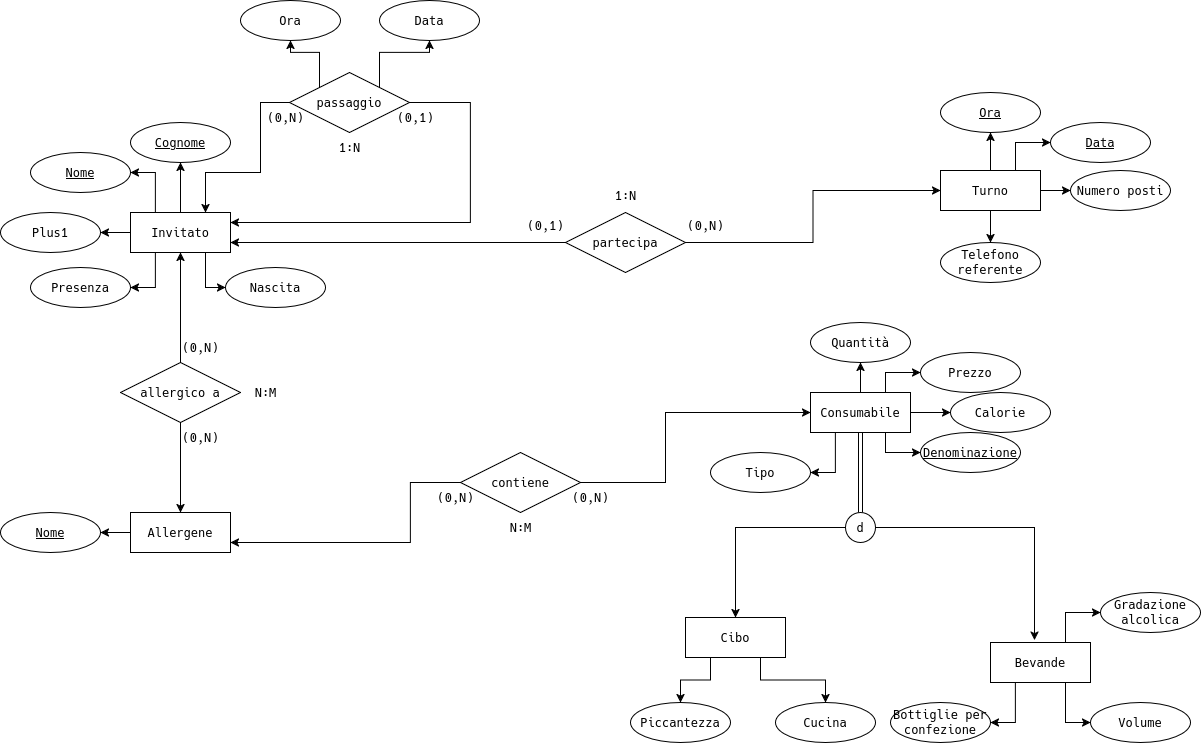

The diagram above was exported from draw.io. Its source (the exported page's mxGraphModel, read from the mxfile embedded in the PNG):
<mxGraphModel dx="977" dy="618" grid="1" gridSize="10" guides="1" tooltips="1" connect="1" arrows="1" fold="1" page="1" pageScale="1" pageWidth="827" pageHeight="1169" math="0" shadow="0">
  <root>
    <mxCell id="0" />
    <mxCell id="1" parent="0" />
    <mxCell id="WqFjTJ1Fd48A8hpNRi_o-8" style="edgeStyle=orthogonalEdgeStyle;rounded=0;orthogonalLoop=1;jettySize=auto;html=1;exitX=0.5;exitY=0;exitDx=0;exitDy=0;entryX=0.5;entryY=1;entryDx=0;entryDy=0;" parent="1" source="WqFjTJ1Fd48A8hpNRi_o-1" target="WqFjTJ1Fd48A8hpNRi_o-3" edge="1">
      <mxGeometry relative="1" as="geometry" />
    </mxCell>
    <mxCell id="WqFjTJ1Fd48A8hpNRi_o-9" style="edgeStyle=orthogonalEdgeStyle;rounded=0;orthogonalLoop=1;jettySize=auto;html=1;exitX=0.25;exitY=0;exitDx=0;exitDy=0;entryX=1;entryY=0.5;entryDx=0;entryDy=0;" parent="1" source="WqFjTJ1Fd48A8hpNRi_o-1" target="WqFjTJ1Fd48A8hpNRi_o-2" edge="1">
      <mxGeometry relative="1" as="geometry" />
    </mxCell>
    <mxCell id="WqFjTJ1Fd48A8hpNRi_o-10" style="edgeStyle=orthogonalEdgeStyle;rounded=0;orthogonalLoop=1;jettySize=auto;html=1;exitX=0;exitY=0.5;exitDx=0;exitDy=0;entryX=1;entryY=0.5;entryDx=0;entryDy=0;" parent="1" source="WqFjTJ1Fd48A8hpNRi_o-1" target="WqFjTJ1Fd48A8hpNRi_o-6" edge="1">
      <mxGeometry relative="1" as="geometry" />
    </mxCell>
    <mxCell id="WqFjTJ1Fd48A8hpNRi_o-11" style="edgeStyle=orthogonalEdgeStyle;rounded=0;orthogonalLoop=1;jettySize=auto;html=1;exitX=0.25;exitY=1;exitDx=0;exitDy=0;entryX=1;entryY=0.5;entryDx=0;entryDy=0;" parent="1" source="WqFjTJ1Fd48A8hpNRi_o-1" target="WqFjTJ1Fd48A8hpNRi_o-5" edge="1">
      <mxGeometry relative="1" as="geometry" />
    </mxCell>
    <mxCell id="WqFjTJ1Fd48A8hpNRi_o-69" style="edgeStyle=orthogonalEdgeStyle;rounded=0;orthogonalLoop=1;jettySize=auto;html=1;exitX=0.75;exitY=1;exitDx=0;exitDy=0;entryX=0;entryY=0.5;entryDx=0;entryDy=0;" parent="1" source="WqFjTJ1Fd48A8hpNRi_o-1" target="WqFjTJ1Fd48A8hpNRi_o-4" edge="1">
      <mxGeometry relative="1" as="geometry" />
    </mxCell>
    <mxCell id="WqFjTJ1Fd48A8hpNRi_o-1" value="Invitato" style="whiteSpace=wrap;html=1;align=center;" parent="1" vertex="1">
      <mxGeometry x="140" y="220" width="100" height="40" as="geometry" />
    </mxCell>
    <mxCell id="WqFjTJ1Fd48A8hpNRi_o-2" value="&lt;u&gt;Nome&lt;/u&gt;" style="ellipse;whiteSpace=wrap;html=1;align=center;" parent="1" vertex="1">
      <mxGeometry x="40" y="160" width="100" height="40" as="geometry" />
    </mxCell>
    <mxCell id="WqFjTJ1Fd48A8hpNRi_o-3" value="&lt;u&gt;Cognome&lt;/u&gt;" style="ellipse;whiteSpace=wrap;html=1;align=center;" parent="1" vertex="1">
      <mxGeometry x="140" y="130" width="100" height="40" as="geometry" />
    </mxCell>
    <mxCell id="WqFjTJ1Fd48A8hpNRi_o-4" value="Nascita" style="ellipse;whiteSpace=wrap;html=1;align=center;" parent="1" vertex="1">
      <mxGeometry x="235" y="275" width="100" height="40" as="geometry" />
    </mxCell>
    <mxCell id="WqFjTJ1Fd48A8hpNRi_o-5" value="Presenza" style="ellipse;whiteSpace=wrap;html=1;align=center;" parent="1" vertex="1">
      <mxGeometry x="40" y="275" width="100" height="40" as="geometry" />
    </mxCell>
    <mxCell id="WqFjTJ1Fd48A8hpNRi_o-6" value="Plus1" style="ellipse;whiteSpace=wrap;html=1;align=center;" parent="1" vertex="1">
      <mxGeometry x="10" y="220" width="100" height="40" as="geometry" />
    </mxCell>
    <mxCell id="M8taew_Y7g3z-IeV9gXC-9" style="edgeStyle=orthogonalEdgeStyle;rounded=0;orthogonalLoop=1;jettySize=auto;html=1;exitX=0.75;exitY=1;exitDx=0;exitDy=0;" parent="1" source="WqFjTJ1Fd48A8hpNRi_o-13" target="WqFjTJ1Fd48A8hpNRi_o-35" edge="1">
      <mxGeometry relative="1" as="geometry" />
    </mxCell>
    <mxCell id="M8taew_Y7g3z-IeV9gXC-10" style="edgeStyle=orthogonalEdgeStyle;rounded=0;orthogonalLoop=1;jettySize=auto;html=1;exitX=0.25;exitY=1;exitDx=0;exitDy=0;entryX=0.5;entryY=0;entryDx=0;entryDy=0;" parent="1" source="WqFjTJ1Fd48A8hpNRi_o-13" target="WqFjTJ1Fd48A8hpNRi_o-38" edge="1">
      <mxGeometry relative="1" as="geometry" />
    </mxCell>
    <mxCell id="WqFjTJ1Fd48A8hpNRi_o-13" value="Cibo" style="whiteSpace=wrap;html=1;align=center;" parent="1" vertex="1">
      <mxGeometry x="695" y="625" width="100" height="40" as="geometry" />
    </mxCell>
    <mxCell id="WqFjTJ1Fd48A8hpNRi_o-43" style="edgeStyle=orthogonalEdgeStyle;rounded=0;orthogonalLoop=1;jettySize=auto;html=1;exitX=0.75;exitY=1;exitDx=0;exitDy=0;entryX=0;entryY=0.5;entryDx=0;entryDy=0;" parent="1" source="WqFjTJ1Fd48A8hpNRi_o-30" target="WqFjTJ1Fd48A8hpNRi_o-41" edge="1">
      <mxGeometry relative="1" as="geometry" />
    </mxCell>
    <mxCell id="WqFjTJ1Fd48A8hpNRi_o-44" style="edgeStyle=orthogonalEdgeStyle;rounded=0;orthogonalLoop=1;jettySize=auto;html=1;exitX=0.75;exitY=0;exitDx=0;exitDy=0;entryX=0;entryY=0.5;entryDx=0;entryDy=0;" parent="1" source="WqFjTJ1Fd48A8hpNRi_o-30" target="WqFjTJ1Fd48A8hpNRi_o-40" edge="1">
      <mxGeometry relative="1" as="geometry" />
    </mxCell>
    <mxCell id="WqFjTJ1Fd48A8hpNRi_o-45" style="edgeStyle=orthogonalEdgeStyle;rounded=0;orthogonalLoop=1;jettySize=auto;html=1;exitX=0.25;exitY=1;exitDx=0;exitDy=0;entryX=1;entryY=0.5;entryDx=0;entryDy=0;" parent="1" source="WqFjTJ1Fd48A8hpNRi_o-30" target="WqFjTJ1Fd48A8hpNRi_o-42" edge="1">
      <mxGeometry relative="1" as="geometry" />
    </mxCell>
    <mxCell id="WqFjTJ1Fd48A8hpNRi_o-30" value="Bevande" style="whiteSpace=wrap;html=1;align=center;" parent="1" vertex="1">
      <mxGeometry x="1000" y="650" width="100" height="40" as="geometry" />
    </mxCell>
    <mxCell id="WqFjTJ1Fd48A8hpNRi_o-31" value="&lt;u&gt;Denominazione&lt;/u&gt;" style="ellipse;whiteSpace=wrap;html=1;align=center;" parent="1" vertex="1">
      <mxGeometry x="930" y="440" width="100" height="40" as="geometry" />
    </mxCell>
    <mxCell id="WqFjTJ1Fd48A8hpNRi_o-32" value="Prezzo" style="ellipse;whiteSpace=wrap;html=1;align=center;" parent="1" vertex="1">
      <mxGeometry x="930" y="360" width="100" height="40" as="geometry" />
    </mxCell>
    <mxCell id="WqFjTJ1Fd48A8hpNRi_o-33" value="Calorie" style="ellipse;whiteSpace=wrap;html=1;align=center;" parent="1" vertex="1">
      <mxGeometry x="960" y="400" width="100" height="40" as="geometry" />
    </mxCell>
    <mxCell id="WqFjTJ1Fd48A8hpNRi_o-34" value="Quantità" style="ellipse;whiteSpace=wrap;html=1;align=center;" parent="1" vertex="1">
      <mxGeometry x="820" y="330" width="100" height="40" as="geometry" />
    </mxCell>
    <mxCell id="WqFjTJ1Fd48A8hpNRi_o-35" value="Cucina" style="ellipse;whiteSpace=wrap;html=1;align=center;" parent="1" vertex="1">
      <mxGeometry x="785" y="710" width="100" height="40" as="geometry" />
    </mxCell>
    <mxCell id="WqFjTJ1Fd48A8hpNRi_o-38" value="Piccantezza" style="ellipse;whiteSpace=wrap;html=1;align=center;" parent="1" vertex="1">
      <mxGeometry x="640" y="710" width="100" height="40" as="geometry" />
    </mxCell>
    <mxCell id="WqFjTJ1Fd48A8hpNRi_o-40" value="Gradazione alcolica" style="ellipse;whiteSpace=wrap;html=1;align=center;" parent="1" vertex="1">
      <mxGeometry x="1110" y="600" width="100" height="40" as="geometry" />
    </mxCell>
    <mxCell id="WqFjTJ1Fd48A8hpNRi_o-41" value="Volume" style="ellipse;whiteSpace=wrap;html=1;align=center;" parent="1" vertex="1">
      <mxGeometry x="1100" y="710" width="100" height="40" as="geometry" />
    </mxCell>
    <mxCell id="WqFjTJ1Fd48A8hpNRi_o-42" value="Bottiglie per confezione" style="ellipse;whiteSpace=wrap;html=1;align=center;" parent="1" vertex="1">
      <mxGeometry x="900" y="710" width="100" height="40" as="geometry" />
    </mxCell>
    <mxCell id="WqFjTJ1Fd48A8hpNRi_o-48" style="edgeStyle=orthogonalEdgeStyle;rounded=0;orthogonalLoop=1;jettySize=auto;html=1;exitX=0;exitY=0.5;exitDx=0;exitDy=0;entryX=1;entryY=0.5;entryDx=0;entryDy=0;" parent="1" source="WqFjTJ1Fd48A8hpNRi_o-46" target="WqFjTJ1Fd48A8hpNRi_o-47" edge="1">
      <mxGeometry relative="1" as="geometry" />
    </mxCell>
    <mxCell id="WqFjTJ1Fd48A8hpNRi_o-46" value="Allergene" style="whiteSpace=wrap;html=1;align=center;" parent="1" vertex="1">
      <mxGeometry x="140" y="520" width="100" height="40" as="geometry" />
    </mxCell>
    <mxCell id="WqFjTJ1Fd48A8hpNRi_o-47" value="&lt;u&gt;Nome&lt;/u&gt;" style="ellipse;whiteSpace=wrap;html=1;align=center;" parent="1" vertex="1">
      <mxGeometry x="10" y="520" width="100" height="40" as="geometry" />
    </mxCell>
    <mxCell id="WqFjTJ1Fd48A8hpNRi_o-51" style="edgeStyle=orthogonalEdgeStyle;rounded=0;orthogonalLoop=1;jettySize=auto;html=1;exitX=0.5;exitY=0;exitDx=0;exitDy=0;entryX=0.5;entryY=1;entryDx=0;entryDy=0;" parent="1" source="WqFjTJ1Fd48A8hpNRi_o-49" target="WqFjTJ1Fd48A8hpNRi_o-1" edge="1">
      <mxGeometry relative="1" as="geometry" />
    </mxCell>
    <mxCell id="WqFjTJ1Fd48A8hpNRi_o-52" style="edgeStyle=orthogonalEdgeStyle;rounded=0;orthogonalLoop=1;jettySize=auto;html=1;exitX=0.5;exitY=1;exitDx=0;exitDy=0;" parent="1" source="WqFjTJ1Fd48A8hpNRi_o-49" target="WqFjTJ1Fd48A8hpNRi_o-46" edge="1">
      <mxGeometry relative="1" as="geometry" />
    </mxCell>
    <mxCell id="WqFjTJ1Fd48A8hpNRi_o-49" value="allergico a" style="shape=rhombus;perimeter=rhombusPerimeter;whiteSpace=wrap;html=1;align=center;" parent="1" vertex="1">
      <mxGeometry x="130" y="370" width="120" height="60" as="geometry" />
    </mxCell>
    <mxCell id="WqFjTJ1Fd48A8hpNRi_o-58" style="edgeStyle=orthogonalEdgeStyle;rounded=0;orthogonalLoop=1;jettySize=auto;html=1;exitX=1;exitY=0.5;exitDx=0;exitDy=0;entryX=0;entryY=0.5;entryDx=0;entryDy=0;" parent="1" source="WqFjTJ1Fd48A8hpNRi_o-54" target="M8taew_Y7g3z-IeV9gXC-1" edge="1">
      <mxGeometry relative="1" as="geometry">
        <Array as="points">
          <mxPoint x="675" y="490" />
          <mxPoint x="675" y="420" />
        </Array>
      </mxGeometry>
    </mxCell>
    <mxCell id="WqFjTJ1Fd48A8hpNRi_o-59" style="edgeStyle=orthogonalEdgeStyle;rounded=0;orthogonalLoop=1;jettySize=auto;html=1;exitX=0;exitY=0.5;exitDx=0;exitDy=0;entryX=1;entryY=0.75;entryDx=0;entryDy=0;" parent="1" source="WqFjTJ1Fd48A8hpNRi_o-54" target="WqFjTJ1Fd48A8hpNRi_o-46" edge="1">
      <mxGeometry relative="1" as="geometry">
        <Array as="points">
          <mxPoint x="420" y="490" />
          <mxPoint x="420" y="550" />
        </Array>
      </mxGeometry>
    </mxCell>
    <mxCell id="WqFjTJ1Fd48A8hpNRi_o-54" value="contiene" style="shape=rhombus;perimeter=rhombusPerimeter;whiteSpace=wrap;html=1;align=center;" parent="1" vertex="1">
      <mxGeometry x="470" y="460" width="120" height="60" as="geometry" />
    </mxCell>
    <mxCell id="WqFjTJ1Fd48A8hpNRi_o-61" value="(0,N)" style="text;html=1;align=center;verticalAlign=middle;resizable=0;points=[];autosize=1;strokeColor=none;fillColor=none;" parent="1" vertex="1">
      <mxGeometry x="440" y="490" width="50" height="30" as="geometry" />
    </mxCell>
    <mxCell id="WqFjTJ1Fd48A8hpNRi_o-62" value="(0,N)" style="text;html=1;align=center;verticalAlign=middle;resizable=0;points=[];autosize=1;strokeColor=none;fillColor=none;" parent="1" vertex="1">
      <mxGeometry x="575" y="490" width="50" height="30" as="geometry" />
    </mxCell>
    <mxCell id="WqFjTJ1Fd48A8hpNRi_o-64" value="(0,N)" style="text;html=1;align=center;verticalAlign=middle;resizable=0;points=[];autosize=1;strokeColor=none;fillColor=none;" parent="1" vertex="1">
      <mxGeometry x="185" y="340" width="50" height="30" as="geometry" />
    </mxCell>
    <mxCell id="WqFjTJ1Fd48A8hpNRi_o-65" value="(0,N)" style="text;html=1;align=center;verticalAlign=middle;resizable=0;points=[];autosize=1;strokeColor=none;fillColor=none;" parent="1" vertex="1">
      <mxGeometry x="185" y="430" width="50" height="30" as="geometry" />
    </mxCell>
    <mxCell id="WqFjTJ1Fd48A8hpNRi_o-67" value="N:M" style="text;html=1;align=center;verticalAlign=middle;resizable=0;points=[];autosize=1;strokeColor=none;fillColor=none;" parent="1" vertex="1">
      <mxGeometry x="505" y="520" width="50" height="30" as="geometry" />
    </mxCell>
    <mxCell id="WqFjTJ1Fd48A8hpNRi_o-68" value="N:M" style="text;html=1;align=center;verticalAlign=middle;resizable=0;points=[];autosize=1;strokeColor=none;fillColor=none;" parent="1" vertex="1">
      <mxGeometry x="250" y="385" width="50" height="30" as="geometry" />
    </mxCell>
    <mxCell id="WqFjTJ1Fd48A8hpNRi_o-71" style="edgeStyle=orthogonalEdgeStyle;rounded=0;orthogonalLoop=1;jettySize=auto;html=1;exitX=0;exitY=0.5;exitDx=0;exitDy=0;entryX=0.75;entryY=0;entryDx=0;entryDy=0;" parent="1" source="WqFjTJ1Fd48A8hpNRi_o-70" target="WqFjTJ1Fd48A8hpNRi_o-1" edge="1">
      <mxGeometry relative="1" as="geometry">
        <Array as="points">
          <mxPoint x="270" y="110" />
          <mxPoint x="270" y="180" />
          <mxPoint x="215" y="180" />
        </Array>
      </mxGeometry>
    </mxCell>
    <mxCell id="WqFjTJ1Fd48A8hpNRi_o-72" style="edgeStyle=orthogonalEdgeStyle;rounded=0;orthogonalLoop=1;jettySize=auto;html=1;exitX=1;exitY=0.5;exitDx=0;exitDy=0;entryX=1;entryY=0.25;entryDx=0;entryDy=0;" parent="1" source="WqFjTJ1Fd48A8hpNRi_o-70" target="WqFjTJ1Fd48A8hpNRi_o-1" edge="1">
      <mxGeometry relative="1" as="geometry">
        <Array as="points">
          <mxPoint x="480" y="110" />
          <mxPoint x="480" y="230" />
        </Array>
      </mxGeometry>
    </mxCell>
    <mxCell id="WqFjTJ1Fd48A8hpNRi_o-78" style="edgeStyle=orthogonalEdgeStyle;rounded=0;orthogonalLoop=1;jettySize=auto;html=1;exitX=0;exitY=0;exitDx=0;exitDy=0;entryX=0.5;entryY=1;entryDx=0;entryDy=0;" parent="1" source="WqFjTJ1Fd48A8hpNRi_o-70" target="WqFjTJ1Fd48A8hpNRi_o-77" edge="1">
      <mxGeometry relative="1" as="geometry" />
    </mxCell>
    <mxCell id="WqFjTJ1Fd48A8hpNRi_o-79" style="edgeStyle=orthogonalEdgeStyle;rounded=0;orthogonalLoop=1;jettySize=auto;html=1;exitX=1;exitY=0;exitDx=0;exitDy=0;entryX=0.5;entryY=1;entryDx=0;entryDy=0;" parent="1" source="WqFjTJ1Fd48A8hpNRi_o-70" target="WqFjTJ1Fd48A8hpNRi_o-76" edge="1">
      <mxGeometry relative="1" as="geometry" />
    </mxCell>
    <mxCell id="WqFjTJ1Fd48A8hpNRi_o-70" value="passaggio" style="shape=rhombus;perimeter=rhombusPerimeter;whiteSpace=wrap;html=1;align=center;" parent="1" vertex="1">
      <mxGeometry x="299" y="80" width="120" height="60" as="geometry" />
    </mxCell>
    <mxCell id="WqFjTJ1Fd48A8hpNRi_o-73" value="(0,1)" style="text;html=1;align=center;verticalAlign=middle;resizable=0;points=[];autosize=1;strokeColor=none;fillColor=none;" parent="1" vertex="1">
      <mxGeometry x="400" y="110" width="50" height="30" as="geometry" />
    </mxCell>
    <mxCell id="WqFjTJ1Fd48A8hpNRi_o-74" value="(0,N)" style="text;html=1;align=center;verticalAlign=middle;resizable=0;points=[];autosize=1;strokeColor=none;fillColor=none;" parent="1" vertex="1">
      <mxGeometry x="270" y="110" width="50" height="30" as="geometry" />
    </mxCell>
    <mxCell id="WqFjTJ1Fd48A8hpNRi_o-75" value="1:N" style="text;html=1;align=center;verticalAlign=middle;resizable=0;points=[];autosize=1;strokeColor=none;fillColor=none;" parent="1" vertex="1">
      <mxGeometry x="339" y="140" width="40" height="30" as="geometry" />
    </mxCell>
    <mxCell id="WqFjTJ1Fd48A8hpNRi_o-76" value="Data" style="ellipse;whiteSpace=wrap;html=1;align=center;" parent="1" vertex="1">
      <mxGeometry x="389" y="8" width="100" height="40" as="geometry" />
    </mxCell>
    <mxCell id="WqFjTJ1Fd48A8hpNRi_o-77" value="Ora" style="ellipse;whiteSpace=wrap;html=1;align=center;" parent="1" vertex="1">
      <mxGeometry x="250" y="8" width="100" height="40" as="geometry" />
    </mxCell>
    <mxCell id="WqFjTJ1Fd48A8hpNRi_o-87" style="edgeStyle=orthogonalEdgeStyle;rounded=0;orthogonalLoop=1;jettySize=auto;html=1;exitX=0.5;exitY=0;exitDx=0;exitDy=0;" parent="1" source="WqFjTJ1Fd48A8hpNRi_o-81" target="WqFjTJ1Fd48A8hpNRi_o-83" edge="1">
      <mxGeometry relative="1" as="geometry" />
    </mxCell>
    <mxCell id="WqFjTJ1Fd48A8hpNRi_o-88" style="edgeStyle=orthogonalEdgeStyle;rounded=0;orthogonalLoop=1;jettySize=auto;html=1;exitX=1;exitY=0.5;exitDx=0;exitDy=0;entryX=0;entryY=0.5;entryDx=0;entryDy=0;" parent="1" source="WqFjTJ1Fd48A8hpNRi_o-81" target="WqFjTJ1Fd48A8hpNRi_o-84" edge="1">
      <mxGeometry relative="1" as="geometry" />
    </mxCell>
    <mxCell id="WqFjTJ1Fd48A8hpNRi_o-89" style="edgeStyle=orthogonalEdgeStyle;rounded=0;orthogonalLoop=1;jettySize=auto;html=1;exitX=0.5;exitY=1;exitDx=0;exitDy=0;entryX=0.5;entryY=0;entryDx=0;entryDy=0;" parent="1" source="WqFjTJ1Fd48A8hpNRi_o-81" target="WqFjTJ1Fd48A8hpNRi_o-85" edge="1">
      <mxGeometry relative="1" as="geometry" />
    </mxCell>
    <mxCell id="WqFjTJ1Fd48A8hpNRi_o-90" style="edgeStyle=orthogonalEdgeStyle;rounded=0;orthogonalLoop=1;jettySize=auto;html=1;exitX=0.75;exitY=0;exitDx=0;exitDy=0;entryX=0;entryY=0.5;entryDx=0;entryDy=0;" parent="1" source="WqFjTJ1Fd48A8hpNRi_o-81" target="WqFjTJ1Fd48A8hpNRi_o-82" edge="1">
      <mxGeometry relative="1" as="geometry" />
    </mxCell>
    <mxCell id="WqFjTJ1Fd48A8hpNRi_o-81" value="Turno" style="whiteSpace=wrap;html=1;align=center;" parent="1" vertex="1">
      <mxGeometry x="950" y="178" width="100" height="40" as="geometry" />
    </mxCell>
    <mxCell id="WqFjTJ1Fd48A8hpNRi_o-82" value="&lt;u&gt;Data&lt;/u&gt;" style="ellipse;whiteSpace=wrap;html=1;align=center;" parent="1" vertex="1">
      <mxGeometry x="1060" y="130" width="100" height="40" as="geometry" />
    </mxCell>
    <mxCell id="WqFjTJ1Fd48A8hpNRi_o-83" value="&lt;u&gt;Ora&lt;/u&gt;" style="ellipse;whiteSpace=wrap;html=1;align=center;" parent="1" vertex="1">
      <mxGeometry x="950" y="100" width="100" height="40" as="geometry" />
    </mxCell>
    <mxCell id="WqFjTJ1Fd48A8hpNRi_o-84" value="Numero posti" style="ellipse;whiteSpace=wrap;html=1;align=center;" parent="1" vertex="1">
      <mxGeometry x="1080" y="178" width="100" height="40" as="geometry" />
    </mxCell>
    <mxCell id="WqFjTJ1Fd48A8hpNRi_o-85" value="Telefono referente" style="ellipse;whiteSpace=wrap;html=1;align=center;" parent="1" vertex="1">
      <mxGeometry x="950" y="250" width="100" height="40" as="geometry" />
    </mxCell>
    <mxCell id="WqFjTJ1Fd48A8hpNRi_o-96" style="edgeStyle=orthogonalEdgeStyle;rounded=0;orthogonalLoop=1;jettySize=auto;html=1;entryX=1;entryY=0.75;entryDx=0;entryDy=0;exitX=0;exitY=0.5;exitDx=0;exitDy=0;" parent="1" source="WqFjTJ1Fd48A8hpNRi_o-92" target="WqFjTJ1Fd48A8hpNRi_o-1" edge="1">
      <mxGeometry relative="1" as="geometry">
        <mxPoint x="615" y="210" as="sourcePoint" />
      </mxGeometry>
    </mxCell>
    <mxCell id="M8taew_Y7g3z-IeV9gXC-12" style="edgeStyle=orthogonalEdgeStyle;rounded=0;orthogonalLoop=1;jettySize=auto;html=1;exitX=1;exitY=0.5;exitDx=0;exitDy=0;entryX=0;entryY=0.5;entryDx=0;entryDy=0;" parent="1" source="WqFjTJ1Fd48A8hpNRi_o-92" target="WqFjTJ1Fd48A8hpNRi_o-81" edge="1">
      <mxGeometry relative="1" as="geometry" />
    </mxCell>
    <mxCell id="WqFjTJ1Fd48A8hpNRi_o-92" value="partecipa" style="shape=rhombus;perimeter=rhombusPerimeter;whiteSpace=wrap;html=1;align=center;" parent="1" vertex="1">
      <mxGeometry x="575" y="220" width="120" height="60" as="geometry" />
    </mxCell>
    <mxCell id="WqFjTJ1Fd48A8hpNRi_o-97" value="(0,N)" style="text;html=1;align=center;verticalAlign=middle;resizable=0;points=[];autosize=1;strokeColor=none;fillColor=none;" parent="1" vertex="1">
      <mxGeometry x="690" y="218" width="50" height="30" as="geometry" />
    </mxCell>
    <mxCell id="WqFjTJ1Fd48A8hpNRi_o-98" value="(0,1)" style="text;html=1;align=center;verticalAlign=middle;resizable=0;points=[];autosize=1;strokeColor=none;fillColor=none;" parent="1" vertex="1">
      <mxGeometry x="530" y="218" width="50" height="30" as="geometry" />
    </mxCell>
    <mxCell id="WqFjTJ1Fd48A8hpNRi_o-100" value="1:N" style="text;html=1;align=center;verticalAlign=middle;resizable=0;points=[];autosize=1;strokeColor=none;fillColor=none;" parent="1" vertex="1">
      <mxGeometry x="615" y="188" width="40" height="30" as="geometry" />
    </mxCell>
    <mxCell id="M8taew_Y7g3z-IeV9gXC-2" style="edgeStyle=orthogonalEdgeStyle;rounded=0;orthogonalLoop=1;jettySize=auto;html=1;exitX=0.5;exitY=0;exitDx=0;exitDy=0;entryX=0.5;entryY=1;entryDx=0;entryDy=0;" parent="1" source="M8taew_Y7g3z-IeV9gXC-1" target="WqFjTJ1Fd48A8hpNRi_o-34" edge="1">
      <mxGeometry relative="1" as="geometry" />
    </mxCell>
    <mxCell id="M8taew_Y7g3z-IeV9gXC-3" style="edgeStyle=orthogonalEdgeStyle;rounded=0;orthogonalLoop=1;jettySize=auto;html=1;exitX=1;exitY=0.5;exitDx=0;exitDy=0;entryX=0;entryY=0.5;entryDx=0;entryDy=0;" parent="1" source="M8taew_Y7g3z-IeV9gXC-1" target="WqFjTJ1Fd48A8hpNRi_o-33" edge="1">
      <mxGeometry relative="1" as="geometry" />
    </mxCell>
    <mxCell id="M8taew_Y7g3z-IeV9gXC-4" style="edgeStyle=orthogonalEdgeStyle;rounded=0;orthogonalLoop=1;jettySize=auto;html=1;exitX=0.75;exitY=0;exitDx=0;exitDy=0;entryX=0;entryY=0.5;entryDx=0;entryDy=0;" parent="1" source="M8taew_Y7g3z-IeV9gXC-1" target="WqFjTJ1Fd48A8hpNRi_o-32" edge="1">
      <mxGeometry relative="1" as="geometry" />
    </mxCell>
    <mxCell id="M8taew_Y7g3z-IeV9gXC-5" style="edgeStyle=orthogonalEdgeStyle;rounded=0;orthogonalLoop=1;jettySize=auto;html=1;exitX=0.75;exitY=1;exitDx=0;exitDy=0;entryX=0;entryY=0.5;entryDx=0;entryDy=0;" parent="1" source="M8taew_Y7g3z-IeV9gXC-1" target="WqFjTJ1Fd48A8hpNRi_o-31" edge="1">
      <mxGeometry relative="1" as="geometry" />
    </mxCell>
    <mxCell id="M8taew_Y7g3z-IeV9gXC-7" style="edgeStyle=orthogonalEdgeStyle;rounded=0;orthogonalLoop=1;jettySize=auto;html=1;exitX=0.5;exitY=1;exitDx=0;exitDy=0;entryX=0.5;entryY=0;entryDx=0;entryDy=0;shape=link;" parent="1" source="M8taew_Y7g3z-IeV9gXC-1" target="M8taew_Y7g3z-IeV9gXC-6" edge="1">
      <mxGeometry relative="1" as="geometry" />
    </mxCell>
    <mxCell id="M8taew_Y7g3z-IeV9gXC-14" style="edgeStyle=orthogonalEdgeStyle;rounded=0;orthogonalLoop=1;jettySize=auto;html=1;exitX=0.25;exitY=1;exitDx=0;exitDy=0;entryX=1;entryY=0.5;entryDx=0;entryDy=0;" parent="1" source="M8taew_Y7g3z-IeV9gXC-1" target="M8taew_Y7g3z-IeV9gXC-13" edge="1">
      <mxGeometry relative="1" as="geometry" />
    </mxCell>
    <mxCell id="M8taew_Y7g3z-IeV9gXC-1" value="Consumabile" style="whiteSpace=wrap;html=1;align=center;" parent="1" vertex="1">
      <mxGeometry x="820" y="400" width="100" height="40" as="geometry" />
    </mxCell>
    <mxCell id="M8taew_Y7g3z-IeV9gXC-11" style="edgeStyle=orthogonalEdgeStyle;rounded=0;orthogonalLoop=1;jettySize=auto;html=1;exitX=0;exitY=0.5;exitDx=0;exitDy=0;entryX=0.5;entryY=0;entryDx=0;entryDy=0;" parent="1" source="M8taew_Y7g3z-IeV9gXC-6" target="WqFjTJ1Fd48A8hpNRi_o-13" edge="1">
      <mxGeometry relative="1" as="geometry" />
    </mxCell>
    <mxCell id="M8taew_Y7g3z-IeV9gXC-6" value="d" style="ellipse;whiteSpace=wrap;html=1;aspect=fixed;" parent="1" vertex="1">
      <mxGeometry x="855" y="520" width="30" height="30" as="geometry" />
    </mxCell>
    <mxCell id="M8taew_Y7g3z-IeV9gXC-8" style="edgeStyle=orthogonalEdgeStyle;rounded=0;orthogonalLoop=1;jettySize=auto;html=1;exitX=1;exitY=0.5;exitDx=0;exitDy=0;entryX=0.44;entryY=-0.062;entryDx=0;entryDy=0;entryPerimeter=0;" parent="1" source="M8taew_Y7g3z-IeV9gXC-6" target="WqFjTJ1Fd48A8hpNRi_o-30" edge="1">
      <mxGeometry relative="1" as="geometry" />
    </mxCell>
    <mxCell id="M8taew_Y7g3z-IeV9gXC-13" value="Tipo" style="ellipse;whiteSpace=wrap;html=1;align=center;" parent="1" vertex="1">
      <mxGeometry x="720" y="460" width="100" height="40" as="geometry" />
    </mxCell>
  </root>
</mxGraphModel>